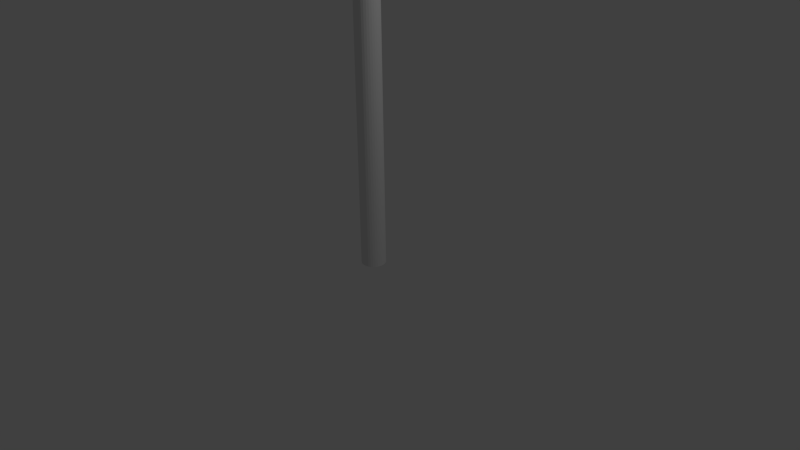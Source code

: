 # Source: Pole.blend  (saved by Blender 2.73.0; exported with 4.5.12 LTS)
import bpy
from mathutils import Matrix  # noqa: F401  (used for matrix-valued properties, if any)

bpy.ops.wm.read_factory_settings(use_empty=True)
scene = bpy.context.scene
scene.name = 'Scene'

# ---- collections
col_collection_1 = bpy.data.collections.new('Collection 1'); scene.collection.children.link(col_collection_1)

# ---- world
world_world = bpy.data.worlds.new('World'); scene.world = world_world
world_world.color = (0.05088, 0.05088, 0.05088)
world_world.use_sun_shadow = False
world_world.sun_shadow_jitter_overblur = 0.0
world_world.cycles.sampling_method = 'MANUAL'
world_world.cycles.sample_map_resolution = 256

# ---- cameras
cam_camera = bpy.data.cameras.new('Camera')
cam_camera.clip_end = 100.0
cam_camera.lens = 35.0
cam_camera.sensor_width = 32.0
cam_camera.sensor_height = 18.0
cam_camera.ortho_scale = 7.314
cam_camera.dof.focus_distance = 0.0
cam_camera.dof.aperture_fstop = 128.0

# ---- lights
light_lamp = bpy.data.lights.new('Lamp', 'POINT')
light_lamp.transmission_factor = 0.0
light_lamp.cutoff_distance = 30.0
light_lamp.energy = 100.0
light_lamp.shadow_buffer_clip_start = 1.001
light_lamp.shadow_soft_size = 0.1
light_lamp.shadow_maximum_resolution = 0.006
light_lamp.use_absolute_resolution = True
light_lamp.cycles.use_multiple_importance_sampling = False

# ---- meshes
me_cylinder = bpy.data.meshes.new('Cylinder')
me_cylinder.from_pydata([(0.0, 1.0, -1.0), (0.0, 1.0, 1.0), (0.1951, 0.9808, -1.0), (0.1951, 0.9808, 1.0), (0.3827, 0.9239, -1.0), (0.3827, 0.9239, 1.0), (0.5556, 0.8315, -1.0), (0.5556, 0.8315, 1.0), (0.7071, 0.7071, -1.0), (0.7071, 0.7071, 1.0), (0.8315, 0.5556, -1.0), (0.8315, 0.5556, 1.0), (0.9239, 0.3827, -1.0), (0.9239, 0.3827, 1.0), (0.9808, 0.1951, -1.0), (0.9808, 0.1951, 1.0), (1.0, 7.55e-08, -1.0), (1.0, 7.55e-08, 1.0), (0.9808, -0.1951, -1.0), (0.9808, -0.1951, 1.0), (0.9239, -0.3827, -1.0), (0.9239, -0.3827, 1.0), (0.8315, -0.5556, -1.0), (0.8315, -0.5556, 1.0), (0.7071, -0.7071, -1.0), (0.7071, -0.7071, 1.0), (0.5556, -0.8315, -1.0), (0.5556, -0.8315, 1.0), (0.3827, -0.9239, -1.0), (0.3827, -0.9239, 1.0), (0.1951, -0.9808, -1.0), (0.1951, -0.9808, 1.0), (-3.258e-07, -1.0, -1.0), (-3.258e-07, -1.0, 1.0), (-0.1951, -0.9808, -1.0), (-0.1951, -0.9808, 1.0), (-0.3827, -0.9239, -1.0), (-0.3827, -0.9239, 1.0), (-0.5556, -0.8315, -1.0), (-0.5556, -0.8315, 1.0), (-0.7071, -0.7071, -1.0), (-0.7071, -0.7071, 1.0), (-0.8315, -0.5556, -1.0), (-0.8315, -0.5556, 1.0), (-0.9239, -0.3827, -1.0), (-0.9239, -0.3827, 1.0), (-0.9808, -0.1951, -1.0), (-0.9808, -0.1951, 1.0), (-1.0, 9.656e-07, -1.0), (-1.0, 9.656e-07, 1.0), (-0.9808, 0.1951, -1.0), (-0.9808, 0.1951, 1.0), (-0.9239, 0.3827, -1.0), (-0.9239, 0.3827, 1.0), (-0.8315, 0.5556, -1.0), (-0.8315, 0.5556, 1.0), (-0.7071, 0.7071, -1.0), (-0.7071, 0.7071, 1.0), (-0.5556, 0.8315, -1.0), (-0.5556, 0.8315, 1.0), (-0.3827, 0.9239, -1.0), (-0.3827, 0.9239, 1.0), (-0.1951, 0.9808, -1.0), (-0.1951, 0.9808, 1.0)], [], [(0, 1, 3, 2), (2, 3, 5, 4), (4, 5, 7, 6), (6, 7, 9, 8), (8, 9, 11, 10), (10, 11, 13, 12), (12, 13, 15, 14), (14, 15, 17, 16), (16, 17, 19, 18), (18, 19, 21, 20), (20, 21, 23, 22), (22, 23, 25, 24), (24, 25, 27, 26), (26, 27, 29, 28), (28, 29, 31, 30), (30, 31, 33, 32), (32, 33, 35, 34), (34, 35, 37, 36), (36, 37, 39, 38), (38, 39, 41, 40), (40, 41, 43, 42), (42, 43, 45, 44), (44, 45, 47, 46), (46, 47, 49, 48), (48, 49, 51, 50), (50, 51, 53, 52), (52, 53, 55, 54), (54, 55, 57, 56), (56, 57, 59, 58), (58, 59, 61, 60), (3, 1, 63, 61, 59, 57, 55, 53, 51, 49, 47, 45, 43, 41, 39, 37, 35, 33, 31, 29, 27, 25, 23, 21, 19, 17, 15, 13, 11, 9, 7, 5), (62, 63, 1, 0), (60, 61, 63, 62), (0, 2, 4, 6, 8, 10, 12, 14, 16, 18, 20, 22, 24, 26, 28, 30, 32, 34, 36, 38, 40, 42, 44, 46, 48, 50, 52, 54, 56, 58, 60, 62)])
me_cylinder.use_remesh_preserve_volume = False
me_cylinder.use_remesh_preserve_attributes = False
me_cylinder.use_mirror_vertex_groups = False
me_cylinder.update()

# ---- objects
ob_cylinder = bpy.data.objects.new('Cylinder', me_cylinder)
ob_lamp = bpy.data.objects.new('Lamp', light_lamp)
ob_camera = bpy.data.objects.new('Camera', cam_camera)

# ---- transforms, parenting, visibility, modifiers, constraints
ob_cylinder.location = (0.0, 0.0, 2.738)
ob_cylinder.scale = (0.1588, 0.1588, 2.841)
ob_cylinder.lineart.crease_threshold = 0.0
ob_lamp.location = (4.076, 1.005, 5.904)
ob_lamp.rotation_euler = (0.6503, 0.05522, 1.866)
ob_lamp.lock_rotations_4d = False
ob_lamp.empty_display_type = 'ARROWS'
ob_lamp.color = (0.0, 0.0, 0.0, 0.0)
ob_lamp.lineart.crease_threshold = 0.0
ob_camera.location = (7.481, -6.508, 5.344)
ob_camera.rotation_euler = (1.109, 0.01082, 0.8149)
ob_camera.lock_rotations_4d = False
ob_camera.empty_display_type = 'ARROWS'
ob_camera.color = (0.0, 0.0, 0.0, 0.0)
ob_camera.display_type = 'WIRE'
ob_camera.lineart.crease_threshold = 0.0

# ---- collection membership
col_collection_1.objects.link(ob_cylinder)
col_collection_1.objects.link(ob_lamp)
col_collection_1.objects.link(ob_camera)

# ---- scene / render settings (as saved in the file)
scene.camera = ob_camera
scene.frame_start = 1; scene.frame_end = 250; scene.frame_set(1)
scene.render.engine = 'BLENDER_EEVEE_NEXT'
scene.render.resolution_percentage = 50
scene.render.dither_intensity = 0.0
scene.cycles.use_denoising = False
scene.cycles.samples = 10
scene.cycles.sampling_pattern = 'TABULATED_SOBOL'
scene.cycles.light_sampling_threshold = 0.0
scene.cycles.use_adaptive_sampling = False
scene.cycles.use_light_tree = False
scene.cycles.blur_glossy = 0.0
scene.cycles.pixel_filter_type = 'GAUSSIAN'
scene.cycles.sample_clamp_indirect = 0.0
scene.view_settings.view_transform = 'Standard'
bpy.context.view_layer.update()
